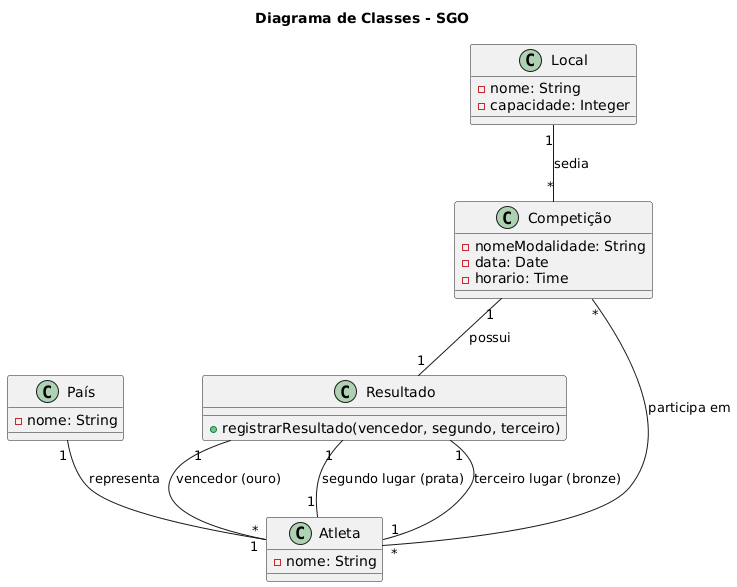

The diagram above was rendered by PlantUML. Its source (embedded in the PNG):
@startuml
' Título do Diagrama
title Diagrama de Classes - SGO

' Definição das classes
class Competição {
  - nomeModalidade: String
  - data: Date
  - horario: Time
}

class Atleta {
  - nome: String
}

class País {
  - nome: String
}

class Local {
  - nome: String
  - capacidade: Integer
}

class Resultado {
  + registrarResultado(vencedor, segundo, terceiro)
}

' Relacionamentos e Multiplicidades
País "1" -- "*" Atleta : "representa"
Atleta "*" -- "*" Competição : "participa em"
Local "1" -- "*" Competição : "sedia"
Competição "1" -- "1" Resultado : "possui"

' Relação do resultado com os atletas classificados
Resultado "1" -- "1" Atleta : "vencedor (ouro)"
Resultado "1" -- "1" Atleta : "segundo lugar (prata)"
Resultado "1" -- "1" Atleta : "terceiro lugar (bronze)"
@enduml